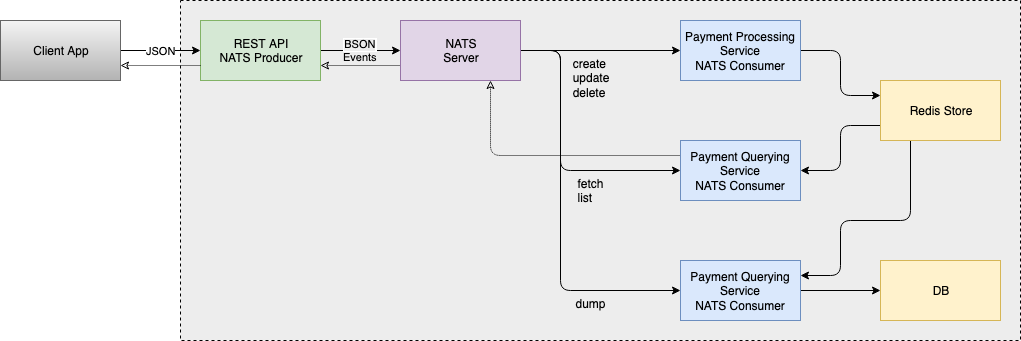

The diagram above was exported from draw.io. Its source (the exported page's mxGraphModel, read from the mxfile embedded in the PNG):
<mxGraphModel dx="918" dy="630" grid="1" gridSize="10" guides="1" tooltips="1" connect="1" arrows="1" fold="1" page="1" pageScale="1" pageWidth="850" pageHeight="1100" math="0" shadow="0">
  <root>
    <mxCell id="0" />
    <mxCell id="1" parent="0" />
    <mxCell id="EUGv388-uofrcN6KfVu8-17" value="" style="rounded=0;whiteSpace=wrap;html=1;fillColor=#EDEDED;dashed=1;gradientColor=none;gradientDirection=east;shadow=0;comic=0;glass=0;strokeColor=#000000;" parent="1" vertex="1">
      <mxGeometry x="220" y="140" width="840" height="340" as="geometry" />
    </mxCell>
    <mxCell id="EUGv388-uofrcN6KfVu8-4" value="JSON" style="edgeStyle=orthogonalEdgeStyle;rounded=0;orthogonalLoop=1;jettySize=auto;html=1;exitX=1;exitY=0.5;exitDx=0;exitDy=0;entryX=0;entryY=0.5;entryDx=0;entryDy=0;" parent="1" source="EUGv388-uofrcN6KfVu8-1" target="EUGv388-uofrcN6KfVu8-3" edge="1">
      <mxGeometry relative="1" as="geometry" />
    </mxCell>
    <mxCell id="EUGv388-uofrcN6KfVu8-1" value="Client App" style="rounded=0;whiteSpace=wrap;html=1;gradientColor=#b3b3b3;fillColor=#f5f5f5;strokeColor=#666666;" parent="1" vertex="1">
      <mxGeometry x="40" y="160" width="120" height="60" as="geometry" />
    </mxCell>
    <mxCell id="EUGv388-uofrcN6KfVu8-6" value="&lt;span style=&quot;background-color: rgb(237 , 237 , 237)&quot;&gt;BSON&lt;br&gt;Events&lt;/span&gt;" style="edgeStyle=orthogonalEdgeStyle;rounded=0;orthogonalLoop=1;jettySize=auto;html=1;exitX=1;exitY=0.5;exitDx=0;exitDy=0;entryX=0;entryY=0.5;entryDx=0;entryDy=0;" parent="1" source="EUGv388-uofrcN6KfVu8-3" target="EUGv388-uofrcN6KfVu8-5" edge="1">
      <mxGeometry relative="1" as="geometry" />
    </mxCell>
    <mxCell id="EUGv388-uofrcN6KfVu8-3" value="REST API&lt;br&gt;NATS Producer" style="rounded=0;whiteSpace=wrap;html=1;fillColor=#d5e8d4;strokeColor=#82b366;" parent="1" vertex="1">
      <mxGeometry x="240" y="160" width="120" height="60" as="geometry" />
    </mxCell>
    <mxCell id="EUGv388-uofrcN6KfVu8-9" style="edgeStyle=orthogonalEdgeStyle;rounded=0;orthogonalLoop=1;jettySize=auto;html=1;exitX=1;exitY=0.5;exitDx=0;exitDy=0;entryX=0;entryY=0.5;entryDx=0;entryDy=0;" parent="1" source="EUGv388-uofrcN6KfVu8-5" target="EUGv388-uofrcN6KfVu8-7" edge="1">
      <mxGeometry relative="1" as="geometry" />
    </mxCell>
    <mxCell id="EUGv388-uofrcN6KfVu8-10" style="edgeStyle=orthogonalEdgeStyle;rounded=1;orthogonalLoop=1;jettySize=auto;html=1;exitX=1;exitY=0.5;exitDx=0;exitDy=0;entryX=0;entryY=0.5;entryDx=0;entryDy=0;" parent="1" source="EUGv388-uofrcN6KfVu8-5" target="EUGv388-uofrcN6KfVu8-8" edge="1">
      <mxGeometry relative="1" as="geometry">
        <Array as="points">
          <mxPoint x="600" y="190" />
          <mxPoint x="600" y="310" />
        </Array>
      </mxGeometry>
    </mxCell>
    <mxCell id="d4w0D6z2JncsvsWNyOxy-2" style="edgeStyle=orthogonalEdgeStyle;rounded=1;orthogonalLoop=1;jettySize=auto;html=1;exitX=1;exitY=0.5;exitDx=0;exitDy=0;entryX=0;entryY=0.5;entryDx=0;entryDy=0;" edge="1" parent="1" source="EUGv388-uofrcN6KfVu8-5" target="d4w0D6z2JncsvsWNyOxy-1">
      <mxGeometry relative="1" as="geometry">
        <Array as="points">
          <mxPoint x="600" y="190" />
          <mxPoint x="600" y="430" />
        </Array>
      </mxGeometry>
    </mxCell>
    <mxCell id="d4w0D6z2JncsvsWNyOxy-9" style="edgeStyle=orthogonalEdgeStyle;rounded=1;orthogonalLoop=1;jettySize=auto;html=1;exitX=0;exitY=0.75;exitDx=0;exitDy=0;entryX=1;entryY=0.75;entryDx=0;entryDy=0;endArrow=classic;endFill=0;dashed=1;dashPattern=1 1;" edge="1" parent="1" source="EUGv388-uofrcN6KfVu8-5" target="EUGv388-uofrcN6KfVu8-3">
      <mxGeometry relative="1" as="geometry" />
    </mxCell>
    <mxCell id="EUGv388-uofrcN6KfVu8-5" value="&lt;div&gt;NATS&lt;br&gt;Server&lt;br&gt;&lt;/div&gt;" style="rounded=0;whiteSpace=wrap;html=1;fillColor=#e1d5e7;strokeColor=#9673a6;" parent="1" vertex="1">
      <mxGeometry x="440" y="160" width="120" height="60" as="geometry" />
    </mxCell>
    <mxCell id="EUGv388-uofrcN6KfVu8-13" style="edgeStyle=orthogonalEdgeStyle;rounded=1;orthogonalLoop=1;jettySize=auto;html=1;exitX=1;exitY=0.5;exitDx=0;exitDy=0;entryX=0;entryY=0.25;entryDx=0;entryDy=0;" parent="1" source="EUGv388-uofrcN6KfVu8-7" target="EUGv388-uofrcN6KfVu8-12" edge="1">
      <mxGeometry relative="1" as="geometry" />
    </mxCell>
    <mxCell id="EUGv388-uofrcN6KfVu8-7" value="Payment Processing Service&lt;br&gt;NATS Consumer" style="rounded=0;whiteSpace=wrap;html=1;fillColor=#dae8fc;strokeColor=#6c8ebf;" parent="1" vertex="1">
      <mxGeometry x="720" y="160" width="120" height="60" as="geometry" />
    </mxCell>
    <mxCell id="EUGv388-uofrcN6KfVu8-16" style="edgeStyle=orthogonalEdgeStyle;rounded=0;orthogonalLoop=1;jettySize=auto;html=1;exitX=1;exitY=0.5;exitDx=0;exitDy=0;entryX=0;entryY=0.5;entryDx=0;entryDy=0;" parent="1" source="d4w0D6z2JncsvsWNyOxy-1" target="EUGv388-uofrcN6KfVu8-15" edge="1">
      <mxGeometry relative="1" as="geometry" />
    </mxCell>
    <mxCell id="d4w0D6z2JncsvsWNyOxy-8" style="edgeStyle=orthogonalEdgeStyle;orthogonalLoop=1;jettySize=auto;html=1;exitX=0;exitY=0.25;exitDx=0;exitDy=0;entryX=0.75;entryY=1;entryDx=0;entryDy=0;rounded=1;endArrow=classic;endFill=0;dashed=1;dashPattern=1 1;" edge="1" parent="1" source="EUGv388-uofrcN6KfVu8-8" target="EUGv388-uofrcN6KfVu8-5">
      <mxGeometry relative="1" as="geometry" />
    </mxCell>
    <mxCell id="EUGv388-uofrcN6KfVu8-8" value="Payment Querying Service&lt;br&gt;NATS Consumer" style="rounded=0;whiteSpace=wrap;html=1;fillColor=#dae8fc;strokeColor=#6c8ebf;" parent="1" vertex="1">
      <mxGeometry x="720" y="280" width="120" height="60" as="geometry" />
    </mxCell>
    <mxCell id="EUGv388-uofrcN6KfVu8-14" style="edgeStyle=orthogonalEdgeStyle;rounded=1;orthogonalLoop=1;jettySize=auto;html=1;exitX=0;exitY=0.75;exitDx=0;exitDy=0;entryX=1;entryY=0.5;entryDx=0;entryDy=0;" parent="1" source="EUGv388-uofrcN6KfVu8-12" target="EUGv388-uofrcN6KfVu8-8" edge="1">
      <mxGeometry relative="1" as="geometry" />
    </mxCell>
    <mxCell id="d4w0D6z2JncsvsWNyOxy-3" style="edgeStyle=orthogonalEdgeStyle;rounded=1;orthogonalLoop=1;jettySize=auto;html=1;exitX=0.25;exitY=1;exitDx=0;exitDy=0;entryX=1;entryY=0.25;entryDx=0;entryDy=0;" edge="1" parent="1" source="EUGv388-uofrcN6KfVu8-12" target="d4w0D6z2JncsvsWNyOxy-1">
      <mxGeometry relative="1" as="geometry">
        <Array as="points">
          <mxPoint x="950" y="360" />
          <mxPoint x="880" y="360" />
          <mxPoint x="880" y="415" />
        </Array>
      </mxGeometry>
    </mxCell>
    <mxCell id="EUGv388-uofrcN6KfVu8-12" value="Redis Store" style="rounded=0;whiteSpace=wrap;html=1;fillColor=#fff2cc;strokeColor=#d6b656;" parent="1" vertex="1">
      <mxGeometry x="920" y="220" width="120" height="60" as="geometry" />
    </mxCell>
    <mxCell id="EUGv388-uofrcN6KfVu8-15" value="DB" style="rounded=0;whiteSpace=wrap;html=1;fillColor=#fff2cc;strokeColor=#d6b656;" parent="1" vertex="1">
      <mxGeometry x="920" y="400" width="120" height="60" as="geometry" />
    </mxCell>
    <mxCell id="d4w0D6z2JncsvsWNyOxy-1" value="Payment Querying Service&lt;br&gt;NATS Consumer" style="rounded=0;whiteSpace=wrap;html=1;fillColor=#dae8fc;strokeColor=#6c8ebf;" vertex="1" parent="1">
      <mxGeometry x="720" y="400" width="120" height="60" as="geometry" />
    </mxCell>
    <mxCell id="d4w0D6z2JncsvsWNyOxy-4" value="&lt;div align=&quot;left&quot;&gt;create&lt;br&gt;update&lt;br&gt;&lt;/div&gt;&lt;div align=&quot;left&quot;&gt;delete&lt;br&gt;&lt;/div&gt;" style="text;html=1;strokeColor=none;fillColor=none;align=center;verticalAlign=top;whiteSpace=wrap;rounded=0;" vertex="1" parent="1">
      <mxGeometry x="610" y="190" width="40" height="60" as="geometry" />
    </mxCell>
    <mxCell id="d4w0D6z2JncsvsWNyOxy-6" value="&lt;div align=&quot;left&quot;&gt;fetch&lt;/div&gt;&lt;div align=&quot;left&quot;&gt;list&lt;br&gt;&lt;/div&gt;" style="text;html=1;strokeColor=none;fillColor=none;align=center;verticalAlign=top;whiteSpace=wrap;rounded=0;" vertex="1" parent="1">
      <mxGeometry x="610" y="310" width="40" height="50" as="geometry" />
    </mxCell>
    <mxCell id="d4w0D6z2JncsvsWNyOxy-7" value="dump" style="text;html=1;strokeColor=none;fillColor=none;align=center;verticalAlign=top;whiteSpace=wrap;rounded=0;" vertex="1" parent="1">
      <mxGeometry x="610" y="430" width="40" height="50" as="geometry" />
    </mxCell>
    <mxCell id="d4w0D6z2JncsvsWNyOxy-10" style="edgeStyle=orthogonalEdgeStyle;rounded=1;orthogonalLoop=1;jettySize=auto;html=1;exitX=0;exitY=0.75;exitDx=0;exitDy=0;entryX=1;entryY=0.75;entryDx=0;entryDy=0;endArrow=classic;endFill=0;dashed=1;dashPattern=1 1;" edge="1" parent="1" source="EUGv388-uofrcN6KfVu8-3" target="EUGv388-uofrcN6KfVu8-1">
      <mxGeometry relative="1" as="geometry">
        <mxPoint x="450" y="215" as="sourcePoint" />
        <mxPoint x="370" y="215" as="targetPoint" />
      </mxGeometry>
    </mxCell>
  </root>
</mxGraphModel>